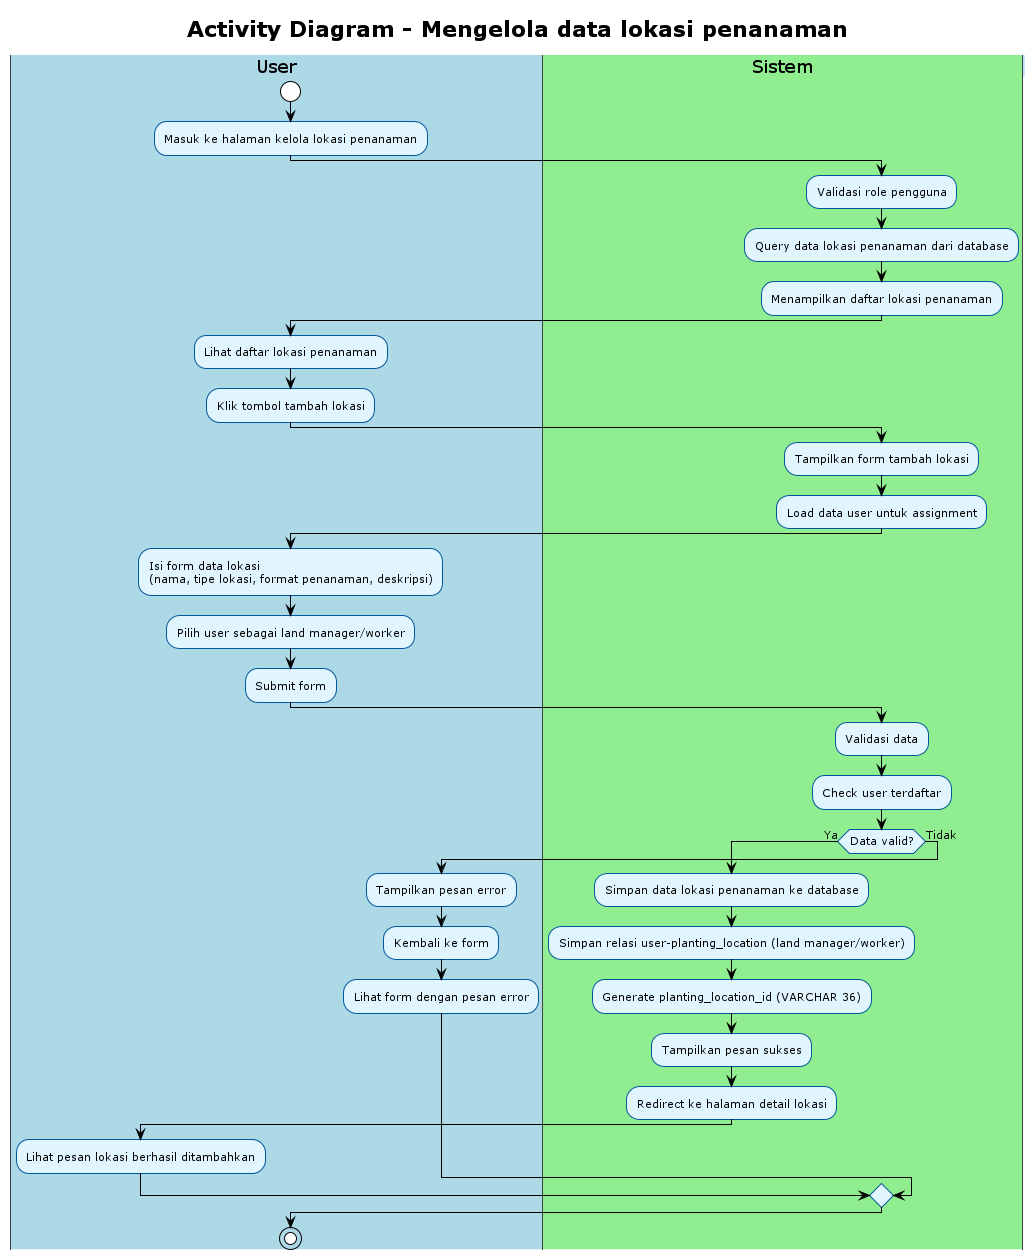

The diagram above was rendered by PlantUML. Its source (embedded in the PNG):
@startuml
' Referensi: Use Case Overview (00_use_case_overview.puml)
' Use case 03: Mengelola data lokasi penanaman
' Aktor: Admin/Kepala Sek, Penangkar/Kepala Satgas
!theme plain
skinparam activity {
    BackgroundColor #E1F5FE
    BorderColor #01579B
    FontSize 11
}
skinparam swimlane {
    BackgroundColor #F5F5F5
    BorderColor #424242
    TitleBackgroundColor #BBDEFB
    TitleBorderColor #1976D2
}

title Activity Diagram - Mengelola data lokasi penanaman

|#LightBlue|User|
start
:Masuk ke halaman kelola lokasi penanaman;

|#LightGreen|Sistem|
:Validasi role pengguna;
:Query data lokasi penanaman dari database;
:Menampilkan daftar lokasi penanaman;

|#LightBlue|User|
:Lihat daftar lokasi penanaman;
:Klik tombol tambah lokasi;

|#LightGreen|Sistem|
:Tampilkan form tambah lokasi;
:Load data user untuk assignment;

|#LightBlue|User|
:Isi form data lokasi\n(nama, tipe lokasi, format penanaman, deskripsi);
:Pilih user sebagai land manager/worker;
:Submit form;

|#LightGreen|Sistem|
:Validasi data;
:Check user terdaftar;

if (Data valid?) then (Ya)
    :Simpan data lokasi penanaman ke database;
    :Simpan relasi user-planting_location (land manager/worker);
    :Generate planting_location_id (VARCHAR 36);
    :Tampilkan pesan sukses;
    :Redirect ke halaman detail lokasi;
    |#LightBlue|User|
    :Lihat pesan lokasi berhasil ditambahkan;
else (Tidak)
    :Tampilkan pesan error;
    :Kembali ke form;
    |#LightBlue|User|
    :Lihat form dengan pesan error;
endif

stop

@enduml